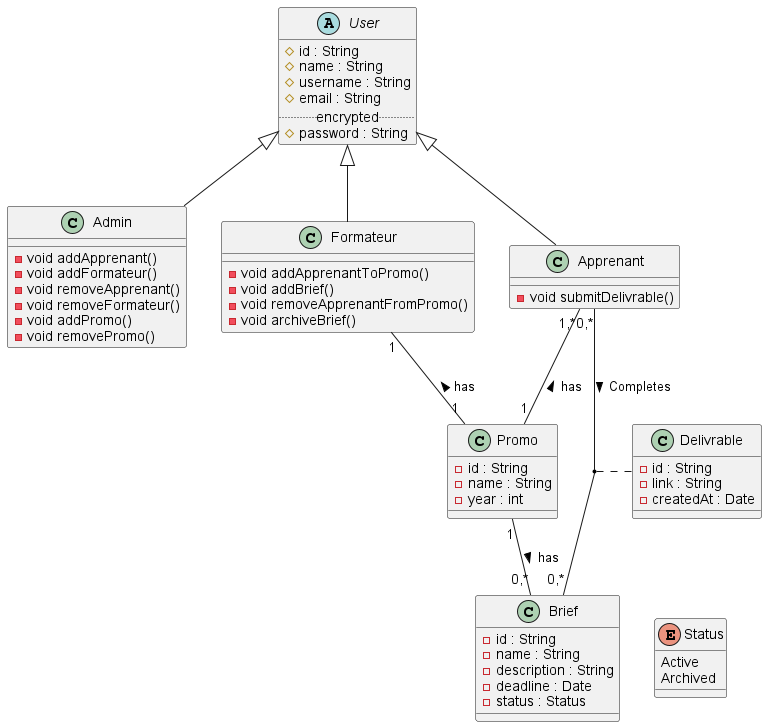

The diagram above was rendered by PlantUML. Its source (embedded in the PNG):
@startuml

abstract class User {
  # id : String
  # name : String
  # username : String
  # email : String
  .. encrypted ..
  # password : String
}

class Admin {
  - void addApprenant()
  - void addFormateur()
  - void removeApprenant()
  - void removeFormateur()
  - void addPromo()
  - void removePromo()
}

class Formateur {
  - void addApprenantToPromo()
  - void addBrief()
  - void removeApprenantFromPromo()
  - void archiveBrief()
}

class Apprenant {
  - void submitDelivrable()
}

class Promo {
  - id : String
  - name : String
  - year : int
}

class Brief {
  - id : String
  - name : String
  - description : String
  - deadline : Date
  - status : Status
}

enum Status {
  Active
  Archived
}

class Delivrable {
  - id : String
  - link : String
  - createdAt : Date
}

User ^-- Admin
User ^-- Formateur
User ^-- Apprenant

Formateur "1" -- "1" Promo : has <
Apprenant "1,*" -- "1" Promo : has <
Promo "1" -- "0,*" Brief : has >
Apprenant "0,*" -- "0,*" Brief : Completes >
(Apprenant, Brief) .. Delivrable
Brief -[hidden]right- Status

@enduml